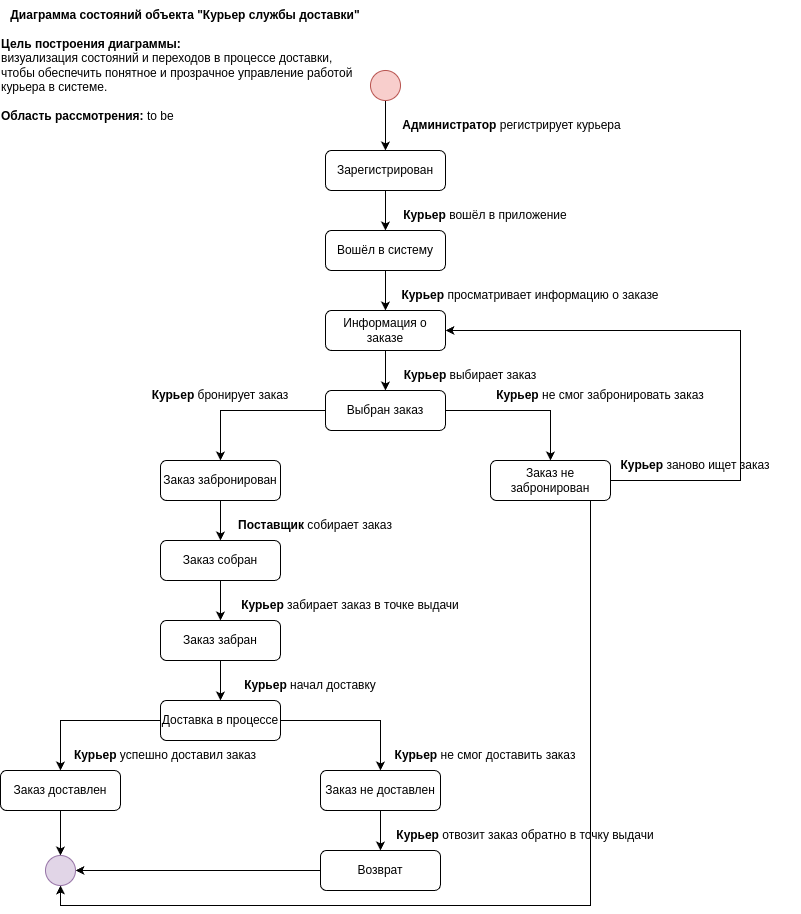

The diagram above was exported from draw.io. Its source (the exported page's mxGraphModel, read from the mxfile embedded in the PNG):
<mxGraphModel dx="805" dy="486" grid="1" gridSize="10" guides="1" tooltips="1" connect="1" arrows="1" fold="1" page="1" pageScale="1" pageWidth="827" pageHeight="1169" background="#ffffff" math="0" shadow="0">
  <root>
    <mxCell id="WIyWlLk6GJQsqaUBKTNV-0" />
    <mxCell id="WIyWlLk6GJQsqaUBKTNV-1" parent="WIyWlLk6GJQsqaUBKTNV-0" />
    <mxCell id="EtedIE5XiuwQZPxislQM-3" style="edgeStyle=orthogonalEdgeStyle;rounded=0;orthogonalLoop=1;jettySize=auto;html=1;entryX=0.5;entryY=0;entryDx=0;entryDy=0;" parent="WIyWlLk6GJQsqaUBKTNV-1" source="WIyWlLk6GJQsqaUBKTNV-3" target="WIyWlLk6GJQsqaUBKTNV-7" edge="1">
      <mxGeometry relative="1" as="geometry" />
    </mxCell>
    <mxCell id="WIyWlLk6GJQsqaUBKTNV-3" value="Зарегистрирован" style="rounded=1;whiteSpace=wrap;html=1;fontSize=12;glass=0;strokeWidth=1;shadow=0;" parent="WIyWlLk6GJQsqaUBKTNV-1" vertex="1">
      <mxGeometry x="365" y="170" width="120" height="40" as="geometry" />
    </mxCell>
    <mxCell id="EtedIE5XiuwQZPxislQM-4" style="edgeStyle=orthogonalEdgeStyle;rounded=0;orthogonalLoop=1;jettySize=auto;html=1;entryX=0.5;entryY=0;entryDx=0;entryDy=0;" parent="WIyWlLk6GJQsqaUBKTNV-1" source="WIyWlLk6GJQsqaUBKTNV-7" target="WIyWlLk6GJQsqaUBKTNV-12" edge="1">
      <mxGeometry relative="1" as="geometry" />
    </mxCell>
    <mxCell id="WIyWlLk6GJQsqaUBKTNV-7" value="Вошёл в систему" style="rounded=1;whiteSpace=wrap;html=1;fontSize=12;glass=0;strokeWidth=1;shadow=0;" parent="WIyWlLk6GJQsqaUBKTNV-1" vertex="1">
      <mxGeometry x="365" y="250" width="120" height="40" as="geometry" />
    </mxCell>
    <mxCell id="EtedIE5XiuwQZPxislQM-15" style="edgeStyle=orthogonalEdgeStyle;rounded=0;orthogonalLoop=1;jettySize=auto;html=1;entryX=0.5;entryY=0;entryDx=0;entryDy=0;" parent="WIyWlLk6GJQsqaUBKTNV-1" source="WIyWlLk6GJQsqaUBKTNV-11" target="EtedIE5XiuwQZPxislQM-11" edge="1">
      <mxGeometry relative="1" as="geometry" />
    </mxCell>
    <mxCell id="EtedIE5XiuwQZPxislQM-21" style="edgeStyle=orthogonalEdgeStyle;rounded=0;orthogonalLoop=1;jettySize=auto;html=1;entryX=0.5;entryY=0;entryDx=0;entryDy=0;" parent="WIyWlLk6GJQsqaUBKTNV-1" source="WIyWlLk6GJQsqaUBKTNV-11" target="EtedIE5XiuwQZPxislQM-10" edge="1">
      <mxGeometry relative="1" as="geometry" />
    </mxCell>
    <mxCell id="WIyWlLk6GJQsqaUBKTNV-11" value="Выбран заказ" style="rounded=1;whiteSpace=wrap;html=1;fontSize=12;glass=0;strokeWidth=1;shadow=0;" parent="WIyWlLk6GJQsqaUBKTNV-1" vertex="1">
      <mxGeometry x="365" y="410" width="120" height="40" as="geometry" />
    </mxCell>
    <mxCell id="EtedIE5XiuwQZPxislQM-5" style="edgeStyle=orthogonalEdgeStyle;rounded=0;orthogonalLoop=1;jettySize=auto;html=1;entryX=0.5;entryY=0;entryDx=0;entryDy=0;" parent="WIyWlLk6GJQsqaUBKTNV-1" source="WIyWlLk6GJQsqaUBKTNV-12" target="WIyWlLk6GJQsqaUBKTNV-11" edge="1">
      <mxGeometry relative="1" as="geometry" />
    </mxCell>
    <mxCell id="WIyWlLk6GJQsqaUBKTNV-12" value="Информация о заказе" style="rounded=1;whiteSpace=wrap;html=1;fontSize=12;glass=0;strokeWidth=1;shadow=0;" parent="WIyWlLk6GJQsqaUBKTNV-1" vertex="1">
      <mxGeometry x="365" y="330" width="120" height="40" as="geometry" />
    </mxCell>
    <mxCell id="EtedIE5XiuwQZPxislQM-2" style="edgeStyle=orthogonalEdgeStyle;rounded=0;orthogonalLoop=1;jettySize=auto;html=1;entryX=0.5;entryY=0;entryDx=0;entryDy=0;" parent="WIyWlLk6GJQsqaUBKTNV-1" source="EtedIE5XiuwQZPxislQM-1" target="WIyWlLk6GJQsqaUBKTNV-3" edge="1">
      <mxGeometry relative="1" as="geometry" />
    </mxCell>
    <mxCell id="EtedIE5XiuwQZPxislQM-1" value="" style="ellipse;whiteSpace=wrap;html=1;aspect=fixed;fillColor=#f8cecc;strokeColor=#b85450;" parent="WIyWlLk6GJQsqaUBKTNV-1" vertex="1">
      <mxGeometry x="410" y="90" width="30" height="30" as="geometry" />
    </mxCell>
    <mxCell id="EtedIE5XiuwQZPxislQM-6" value="&lt;b&gt;Администратор&lt;/b&gt; регистрирует курьера" style="text;html=1;align=center;verticalAlign=middle;whiteSpace=wrap;rounded=0;" parent="WIyWlLk6GJQsqaUBKTNV-1" vertex="1">
      <mxGeometry x="414" y="130" width="275" height="30" as="geometry" />
    </mxCell>
    <mxCell id="EtedIE5XiuwQZPxislQM-7" value="&lt;b&gt;Курьер&lt;/b&gt; вошёл в приложение" style="text;html=1;align=center;verticalAlign=middle;whiteSpace=wrap;rounded=0;" parent="WIyWlLk6GJQsqaUBKTNV-1" vertex="1">
      <mxGeometry x="425" y="220" width="200" height="30" as="geometry" />
    </mxCell>
    <mxCell id="EtedIE5XiuwQZPxislQM-8" value="&lt;b&gt;Курьер&lt;/b&gt; просматривает информацию о заказе" style="text;html=1;align=center;verticalAlign=middle;whiteSpace=wrap;rounded=0;" parent="WIyWlLk6GJQsqaUBKTNV-1" vertex="1">
      <mxGeometry x="410" y="300" width="320" height="30" as="geometry" />
    </mxCell>
    <mxCell id="EtedIE5XiuwQZPxislQM-9" value="&lt;b&gt;Курьер&lt;/b&gt; выбирает заказ" style="text;html=1;align=center;verticalAlign=middle;whiteSpace=wrap;rounded=0;" parent="WIyWlLk6GJQsqaUBKTNV-1" vertex="1">
      <mxGeometry x="370" y="380" width="280" height="30" as="geometry" />
    </mxCell>
    <mxCell id="EtedIE5XiuwQZPxislQM-20" style="edgeStyle=orthogonalEdgeStyle;rounded=0;orthogonalLoop=1;jettySize=auto;html=1;entryX=0.5;entryY=0;entryDx=0;entryDy=0;" parent="WIyWlLk6GJQsqaUBKTNV-1" source="EtedIE5XiuwQZPxislQM-10" target="EtedIE5XiuwQZPxislQM-12" edge="1">
      <mxGeometry relative="1" as="geometry" />
    </mxCell>
    <mxCell id="EtedIE5XiuwQZPxislQM-10" value="Заказ забронирован" style="rounded=1;whiteSpace=wrap;html=1;fontSize=12;glass=0;strokeWidth=1;shadow=0;" parent="WIyWlLk6GJQsqaUBKTNV-1" vertex="1">
      <mxGeometry x="200" y="480" width="120" height="40" as="geometry" />
    </mxCell>
    <mxCell id="EtedIE5XiuwQZPxislQM-18" style="edgeStyle=orthogonalEdgeStyle;rounded=0;orthogonalLoop=1;jettySize=auto;html=1;entryX=1;entryY=0.5;entryDx=0;entryDy=0;" parent="WIyWlLk6GJQsqaUBKTNV-1" source="EtedIE5XiuwQZPxislQM-11" target="WIyWlLk6GJQsqaUBKTNV-12" edge="1">
      <mxGeometry relative="1" as="geometry">
        <Array as="points">
          <mxPoint x="780" y="500" />
          <mxPoint x="780" y="350" />
        </Array>
      </mxGeometry>
    </mxCell>
    <mxCell id="qAAaUNmdIVQ2I7a7xg9O-0" style="edgeStyle=orthogonalEdgeStyle;rounded=0;orthogonalLoop=1;jettySize=auto;html=1;entryX=0.5;entryY=1;entryDx=0;entryDy=0;" edge="1" parent="WIyWlLk6GJQsqaUBKTNV-1" source="EtedIE5XiuwQZPxislQM-11" target="EtedIE5XiuwQZPxislQM-38">
      <mxGeometry relative="1" as="geometry">
        <Array as="points">
          <mxPoint x="630" y="925" />
          <mxPoint x="100" y="925" />
        </Array>
      </mxGeometry>
    </mxCell>
    <mxCell id="EtedIE5XiuwQZPxislQM-11" value="Заказ не забронирован" style="rounded=1;whiteSpace=wrap;html=1;fontSize=12;glass=0;strokeWidth=1;shadow=0;" parent="WIyWlLk6GJQsqaUBKTNV-1" vertex="1">
      <mxGeometry x="530" y="480" width="120" height="40" as="geometry" />
    </mxCell>
    <mxCell id="EtedIE5XiuwQZPxislQM-24" style="edgeStyle=orthogonalEdgeStyle;rounded=0;orthogonalLoop=1;jettySize=auto;html=1;entryX=0.5;entryY=0;entryDx=0;entryDy=0;" parent="WIyWlLk6GJQsqaUBKTNV-1" source="EtedIE5XiuwQZPxislQM-12" target="EtedIE5XiuwQZPxislQM-23" edge="1">
      <mxGeometry relative="1" as="geometry" />
    </mxCell>
    <mxCell id="EtedIE5XiuwQZPxislQM-12" value="Заказ собран" style="rounded=1;whiteSpace=wrap;html=1;fontSize=12;glass=0;strokeWidth=1;shadow=0;" parent="WIyWlLk6GJQsqaUBKTNV-1" vertex="1">
      <mxGeometry x="200" y="560" width="120" height="40" as="geometry" />
    </mxCell>
    <mxCell id="EtedIE5XiuwQZPxislQM-16" value="&lt;b&gt;Курьер&lt;/b&gt; бронирует заказ" style="text;html=1;align=center;verticalAlign=middle;whiteSpace=wrap;rounded=0;" parent="WIyWlLk6GJQsqaUBKTNV-1" vertex="1">
      <mxGeometry x="165" y="400" width="190" height="30" as="geometry" />
    </mxCell>
    <mxCell id="EtedIE5XiuwQZPxislQM-17" value="&lt;b&gt;Курьер&lt;/b&gt; не смог забронировать заказ" style="text;html=1;align=center;verticalAlign=middle;whiteSpace=wrap;rounded=0;" parent="WIyWlLk6GJQsqaUBKTNV-1" vertex="1">
      <mxGeometry x="480" y="400" width="320" height="30" as="geometry" />
    </mxCell>
    <mxCell id="EtedIE5XiuwQZPxislQM-19" value="&lt;b&gt;Курьер&lt;/b&gt; заново ищет заказ" style="text;html=1;align=center;verticalAlign=middle;whiteSpace=wrap;rounded=0;" parent="WIyWlLk6GJQsqaUBKTNV-1" vertex="1">
      <mxGeometry x="630" y="470" width="210" height="30" as="geometry" />
    </mxCell>
    <mxCell id="EtedIE5XiuwQZPxislQM-22" value="&lt;b&gt;Поставщик&lt;/b&gt; собирает заказ" style="text;html=1;align=center;verticalAlign=middle;whiteSpace=wrap;rounded=0;" parent="WIyWlLk6GJQsqaUBKTNV-1" vertex="1">
      <mxGeometry x="250" y="530" width="210" height="30" as="geometry" />
    </mxCell>
    <mxCell id="EtedIE5XiuwQZPxislQM-30" style="edgeStyle=orthogonalEdgeStyle;rounded=0;orthogonalLoop=1;jettySize=auto;html=1;entryX=0.5;entryY=0;entryDx=0;entryDy=0;" parent="WIyWlLk6GJQsqaUBKTNV-1" source="EtedIE5XiuwQZPxislQM-23" target="EtedIE5XiuwQZPxislQM-26" edge="1">
      <mxGeometry relative="1" as="geometry" />
    </mxCell>
    <mxCell id="EtedIE5XiuwQZPxislQM-23" value="Заказ забран" style="rounded=1;whiteSpace=wrap;html=1;fontSize=12;glass=0;strokeWidth=1;shadow=0;" parent="WIyWlLk6GJQsqaUBKTNV-1" vertex="1">
      <mxGeometry x="200" y="640" width="120" height="40" as="geometry" />
    </mxCell>
    <mxCell id="EtedIE5XiuwQZPxislQM-25" value="&lt;b&gt;Курьер&lt;/b&gt; забирает заказ в точке выдачи" style="text;html=1;align=center;verticalAlign=middle;whiteSpace=wrap;rounded=0;" parent="WIyWlLk6GJQsqaUBKTNV-1" vertex="1">
      <mxGeometry x="260" y="610" width="260" height="30" as="geometry" />
    </mxCell>
    <mxCell id="EtedIE5XiuwQZPxislQM-32" style="edgeStyle=orthogonalEdgeStyle;rounded=0;orthogonalLoop=1;jettySize=auto;html=1;entryX=0.5;entryY=0;entryDx=0;entryDy=0;" parent="WIyWlLk6GJQsqaUBKTNV-1" source="EtedIE5XiuwQZPxislQM-26" target="EtedIE5XiuwQZPxislQM-29" edge="1">
      <mxGeometry relative="1" as="geometry" />
    </mxCell>
    <mxCell id="EtedIE5XiuwQZPxislQM-33" style="edgeStyle=orthogonalEdgeStyle;rounded=0;orthogonalLoop=1;jettySize=auto;html=1;entryX=0.5;entryY=0;entryDx=0;entryDy=0;" parent="WIyWlLk6GJQsqaUBKTNV-1" source="EtedIE5XiuwQZPxislQM-26" target="EtedIE5XiuwQZPxislQM-27" edge="1">
      <mxGeometry relative="1" as="geometry" />
    </mxCell>
    <mxCell id="EtedIE5XiuwQZPxislQM-26" value="Доставка в процессе" style="rounded=1;whiteSpace=wrap;html=1;fontSize=12;glass=0;strokeWidth=1;shadow=0;" parent="WIyWlLk6GJQsqaUBKTNV-1" vertex="1">
      <mxGeometry x="200" y="720" width="120" height="40" as="geometry" />
    </mxCell>
    <mxCell id="EtedIE5XiuwQZPxislQM-41" style="edgeStyle=orthogonalEdgeStyle;rounded=0;orthogonalLoop=1;jettySize=auto;html=1;entryX=0.5;entryY=0;entryDx=0;entryDy=0;" parent="WIyWlLk6GJQsqaUBKTNV-1" source="EtedIE5XiuwQZPxislQM-27" target="EtedIE5XiuwQZPxislQM-38" edge="1">
      <mxGeometry relative="1" as="geometry" />
    </mxCell>
    <mxCell id="EtedIE5XiuwQZPxislQM-27" value="Заказ доставлен" style="rounded=1;whiteSpace=wrap;html=1;fontSize=12;glass=0;strokeWidth=1;shadow=0;" parent="WIyWlLk6GJQsqaUBKTNV-1" vertex="1">
      <mxGeometry x="40" y="790" width="120" height="40" as="geometry" />
    </mxCell>
    <mxCell id="EtedIE5XiuwQZPxislQM-40" style="edgeStyle=orthogonalEdgeStyle;rounded=0;orthogonalLoop=1;jettySize=auto;html=1;entryX=1;entryY=0.5;entryDx=0;entryDy=0;" parent="WIyWlLk6GJQsqaUBKTNV-1" source="EtedIE5XiuwQZPxislQM-28" target="EtedIE5XiuwQZPxislQM-38" edge="1">
      <mxGeometry relative="1" as="geometry" />
    </mxCell>
    <mxCell id="EtedIE5XiuwQZPxislQM-28" value="Возврат" style="rounded=1;whiteSpace=wrap;html=1;fontSize=12;glass=0;strokeWidth=1;shadow=0;" parent="WIyWlLk6GJQsqaUBKTNV-1" vertex="1">
      <mxGeometry x="360" y="870" width="120" height="40" as="geometry" />
    </mxCell>
    <mxCell id="EtedIE5XiuwQZPxislQM-36" style="edgeStyle=orthogonalEdgeStyle;rounded=0;orthogonalLoop=1;jettySize=auto;html=1;entryX=0.5;entryY=0;entryDx=0;entryDy=0;" parent="WIyWlLk6GJQsqaUBKTNV-1" source="EtedIE5XiuwQZPxislQM-29" target="EtedIE5XiuwQZPxislQM-28" edge="1">
      <mxGeometry relative="1" as="geometry" />
    </mxCell>
    <mxCell id="EtedIE5XiuwQZPxislQM-29" value="Заказ не доставлен" style="rounded=1;whiteSpace=wrap;html=1;fontSize=12;glass=0;strokeWidth=1;shadow=0;" parent="WIyWlLk6GJQsqaUBKTNV-1" vertex="1">
      <mxGeometry x="360" y="790" width="120" height="40" as="geometry" />
    </mxCell>
    <mxCell id="EtedIE5XiuwQZPxislQM-31" value="&lt;b&gt;Курьер&lt;/b&gt;&amp;nbsp;начал доставку" style="text;html=1;align=center;verticalAlign=middle;whiteSpace=wrap;rounded=0;" parent="WIyWlLk6GJQsqaUBKTNV-1" vertex="1">
      <mxGeometry x="260" y="690" width="180" height="30" as="geometry" />
    </mxCell>
    <mxCell id="EtedIE5XiuwQZPxislQM-34" value="&lt;b&gt;Курьер&lt;/b&gt; успешно доставил заказ" style="text;html=1;align=center;verticalAlign=middle;whiteSpace=wrap;rounded=0;" parent="WIyWlLk6GJQsqaUBKTNV-1" vertex="1">
      <mxGeometry x="110" y="760" width="190" height="30" as="geometry" />
    </mxCell>
    <mxCell id="EtedIE5XiuwQZPxislQM-35" value="&lt;b&gt;Курьер&lt;/b&gt; не смог доставить заказ" style="text;html=1;align=center;verticalAlign=middle;whiteSpace=wrap;rounded=0;" parent="WIyWlLk6GJQsqaUBKTNV-1" vertex="1">
      <mxGeometry x="400" y="760" width="250" height="30" as="geometry" />
    </mxCell>
    <mxCell id="EtedIE5XiuwQZPxislQM-37" value="&lt;b&gt;Курьер &lt;/b&gt;отвозит заказ обратно в точку выдачи" style="text;html=1;align=center;verticalAlign=middle;whiteSpace=wrap;rounded=0;" parent="WIyWlLk6GJQsqaUBKTNV-1" vertex="1">
      <mxGeometry x="430" y="840" width="270" height="30" as="geometry" />
    </mxCell>
    <mxCell id="EtedIE5XiuwQZPxislQM-38" value="" style="ellipse;whiteSpace=wrap;html=1;aspect=fixed;fillColor=#e1d5e7;strokeColor=#9673a6;" parent="WIyWlLk6GJQsqaUBKTNV-1" vertex="1">
      <mxGeometry x="85" y="875" width="30" height="30" as="geometry" />
    </mxCell>
    <mxCell id="EtedIE5XiuwQZPxislQM-42" value="&lt;b&gt;Диаграмма состояний объекта &quot;Курьер службы доставки&quot;&lt;/b&gt;&lt;div&gt;&lt;br&gt;&lt;/div&gt;&lt;div style=&quot;text-align: left;&quot;&gt;&lt;b&gt;Цель построения диаграммы:&amp;nbsp;&lt;/b&gt;&lt;/div&gt;&lt;div style=&quot;text-align: left;&quot;&gt;визуализация состояний и переходов в процессе доставки, чтобы обеспечить понятное и прозрачное управление работой курьера в системе.&lt;/div&gt;&lt;div style=&quot;text-align: left;&quot;&gt;&lt;br&gt;&lt;/div&gt;&lt;div style=&quot;text-align: left;&quot;&gt;&lt;b&gt;Область рассмотрения:&lt;/b&gt; to be&lt;/div&gt;" style="text;html=1;align=center;verticalAlign=middle;whiteSpace=wrap;rounded=0;" parent="WIyWlLk6GJQsqaUBKTNV-1" vertex="1">
      <mxGeometry x="40" y="20" width="370" height="130" as="geometry" />
    </mxCell>
  </root>
</mxGraphModel>